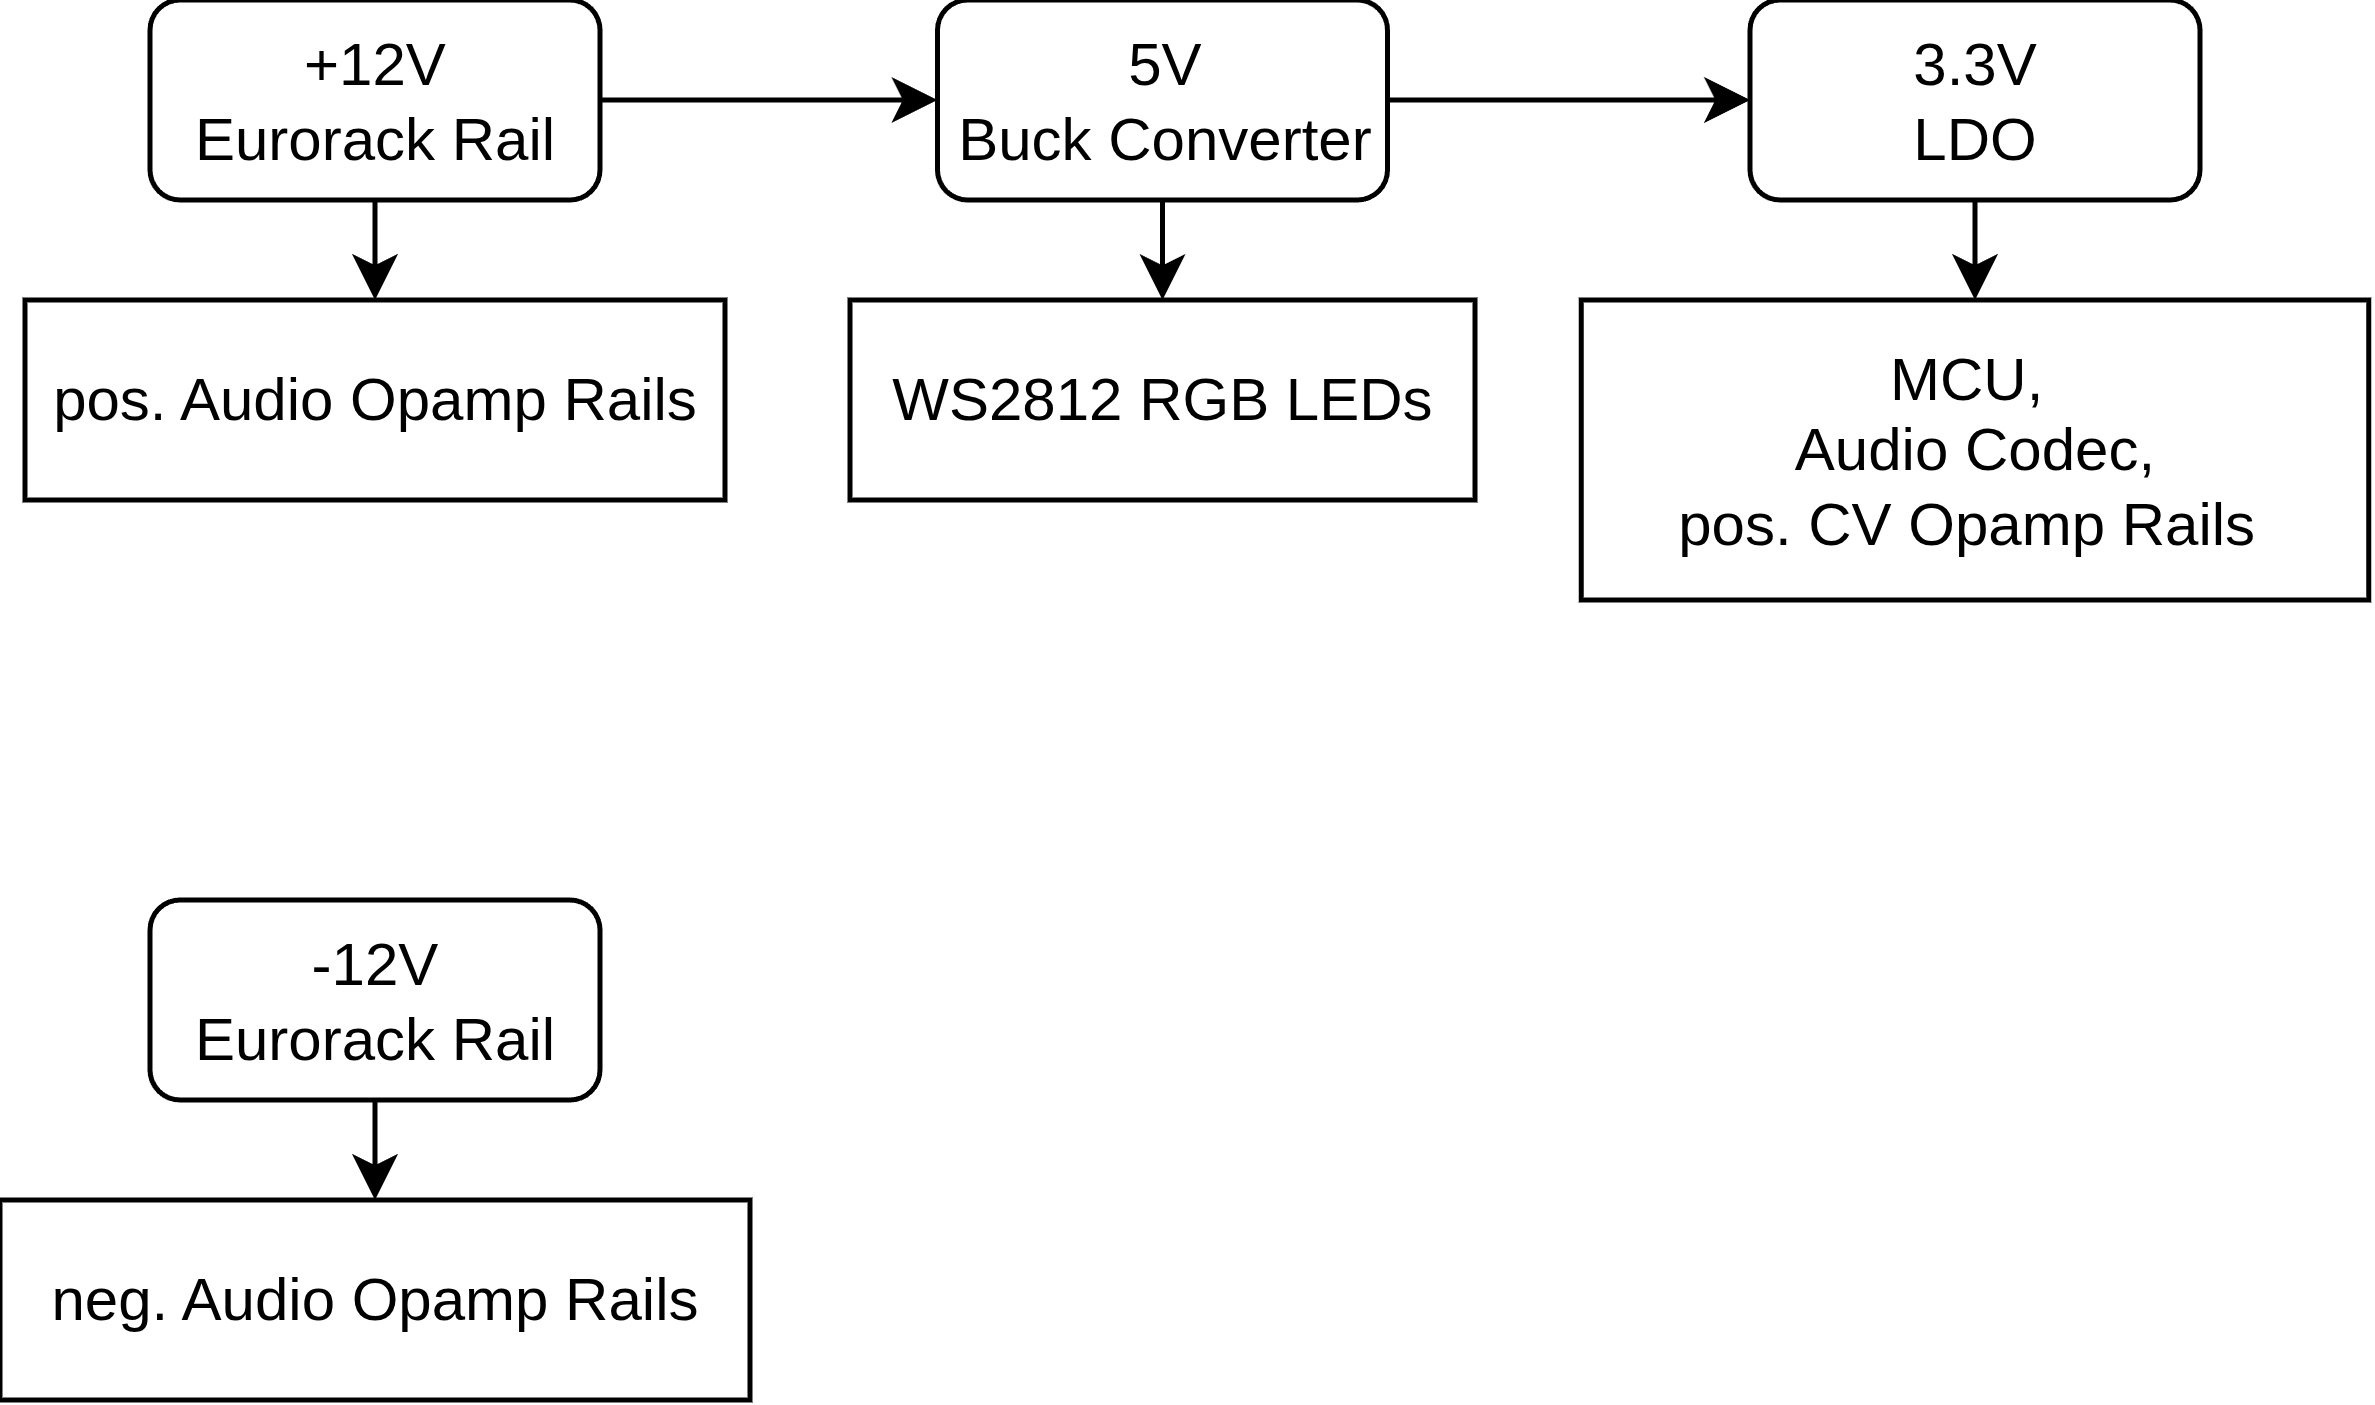

The diagram above was exported from draw.io. Its source (the exported page's mxGraphModel, read from the mxfile embedded in the PNG):
<mxGraphModel dx="1173" dy="689" grid="1" gridSize="10" guides="1" tooltips="1" connect="1" arrows="1" fold="1" page="1" pageScale="1" pageWidth="850" pageHeight="1100" math="0" shadow="0">
  <root>
    <mxCell id="0" />
    <mxCell id="1" parent="0" />
    <mxCell id="8v2witJiCdFrCv5M9M7u-25" edge="1" parent="1" source="8v2witJiCdFrCv5M9M7u-22" style="edgeStyle=orthogonalEdgeStyle;rounded=0;orthogonalLoop=1;jettySize=auto;html=1;exitX=1;exitY=0.5;exitDx=0;exitDy=0;entryX=0;entryY=0.5;entryDx=0;entryDy=0;" target="8v2witJiCdFrCv5M9M7u-24">
      <mxGeometry relative="1" as="geometry" />
    </mxCell>
    <mxCell id="8v2witJiCdFrCv5M9M7u-29" edge="1" parent="1" source="8v2witJiCdFrCv5M9M7u-22" style="edgeStyle=orthogonalEdgeStyle;rounded=0;orthogonalLoop=1;jettySize=auto;html=1;exitX=0.5;exitY=1;exitDx=0;exitDy=0;entryX=0.5;entryY=0;entryDx=0;entryDy=0;" target="8v2witJiCdFrCv5M9M7u-28">
      <mxGeometry relative="1" as="geometry" />
    </mxCell>
    <mxCell id="8v2witJiCdFrCv5M9M7u-22" parent="1" style="rounded=1;whiteSpace=wrap;html=1;" value="+12V&lt;br&gt;Eurorack Rail" vertex="1">
      <mxGeometry height="40" width="90" x="240" y="440" as="geometry" />
    </mxCell>
    <mxCell id="8v2witJiCdFrCv5M9M7u-34" edge="1" parent="1" source="8v2witJiCdFrCv5M9M7u-23" style="edgeStyle=orthogonalEdgeStyle;rounded=0;orthogonalLoop=1;jettySize=auto;html=1;exitX=0.5;exitY=1;exitDx=0;exitDy=0;entryX=0.5;entryY=0;entryDx=0;entryDy=0;" target="8v2witJiCdFrCv5M9M7u-33">
      <mxGeometry relative="1" as="geometry" />
    </mxCell>
    <mxCell id="8v2witJiCdFrCv5M9M7u-23" parent="1" style="rounded=1;whiteSpace=wrap;html=1;" value="-12V&lt;br&gt;Eurorack Rail" vertex="1">
      <mxGeometry height="40" width="90" x="240" y="620" as="geometry" />
    </mxCell>
    <mxCell id="8v2witJiCdFrCv5M9M7u-27" edge="1" parent="1" source="8v2witJiCdFrCv5M9M7u-24" style="edgeStyle=orthogonalEdgeStyle;rounded=0;orthogonalLoop=1;jettySize=auto;html=1;exitX=1;exitY=0.5;exitDx=0;exitDy=0;entryX=0;entryY=0.5;entryDx=0;entryDy=0;" target="8v2witJiCdFrCv5M9M7u-26">
      <mxGeometry relative="1" as="geometry" />
    </mxCell>
    <mxCell id="8v2witJiCdFrCv5M9M7u-31" edge="1" parent="1" source="8v2witJiCdFrCv5M9M7u-24" style="edgeStyle=orthogonalEdgeStyle;rounded=0;orthogonalLoop=1;jettySize=auto;html=1;exitX=0.5;exitY=1;exitDx=0;exitDy=0;entryX=0.5;entryY=0;entryDx=0;entryDy=0;" target="8v2witJiCdFrCv5M9M7u-30">
      <mxGeometry relative="1" as="geometry" />
    </mxCell>
    <mxCell id="8v2witJiCdFrCv5M9M7u-24" parent="1" style="rounded=1;whiteSpace=wrap;html=1;" value="5V&lt;div&gt;Buck Converter&lt;/div&gt;" vertex="1">
      <mxGeometry height="40" width="90" x="397.5" y="440" as="geometry" />
    </mxCell>
    <mxCell id="8v2witJiCdFrCv5M9M7u-35" edge="1" parent="1" source="8v2witJiCdFrCv5M9M7u-26" style="edgeStyle=orthogonalEdgeStyle;rounded=0;orthogonalLoop=1;jettySize=auto;html=1;exitX=0.5;exitY=1;exitDx=0;exitDy=0;entryX=0.5;entryY=0;entryDx=0;entryDy=0;" target="8v2witJiCdFrCv5M9M7u-32">
      <mxGeometry relative="1" as="geometry" />
    </mxCell>
    <mxCell id="8v2witJiCdFrCv5M9M7u-26" parent="1" style="rounded=1;whiteSpace=wrap;html=1;" value="&lt;div&gt;3.3V&lt;/div&gt;&lt;div&gt;LDO&lt;/div&gt;" vertex="1">
      <mxGeometry height="40" width="90" x="560" y="440" as="geometry" />
    </mxCell>
    <mxCell id="8v2witJiCdFrCv5M9M7u-28" parent="1" style="whiteSpace=wrap;html=1;" value="pos.&amp;nbsp;&lt;span style=&quot;background-color: transparent; color: light-dark(rgb(0, 0, 0), rgb(255, 255, 255));&quot;&gt;Audio Opamp Rails&lt;/span&gt;" vertex="1">
      <mxGeometry height="40" width="140" x="215" y="500" as="geometry" />
    </mxCell>
    <mxCell id="8v2witJiCdFrCv5M9M7u-30" parent="1" style="whiteSpace=wrap;html=1;" value="WS2812&amp;nbsp;&lt;span style=&quot;background-color: transparent; color: light-dark(rgb(0, 0, 0), rgb(255, 255, 255));&quot;&gt;RGB LEDs&lt;/span&gt;" vertex="1">
      <mxGeometry height="40" width="125" x="380" y="500" as="geometry" />
    </mxCell>
    <mxCell id="8v2witJiCdFrCv5M9M7u-32" parent="1" style="whiteSpace=wrap;html=1;" value="MCU,&amp;nbsp;&lt;br&gt;&lt;div&gt;Audio Codec,&lt;/div&gt;&lt;div&gt;pos. CV Opamp Rails&amp;nbsp;&lt;/div&gt;" vertex="1">
      <mxGeometry height="60" width="157.5" x="526.25" y="500" as="geometry" />
    </mxCell>
    <mxCell id="8v2witJiCdFrCv5M9M7u-33" parent="1" style="whiteSpace=wrap;html=1;" value="neg.&amp;nbsp;&lt;span style=&quot;background-color: transparent; color: light-dark(rgb(0, 0, 0), rgb(255, 255, 255));&quot;&gt;Audio Opamp Rails&lt;/span&gt;" vertex="1">
      <mxGeometry height="40" width="150" x="210" y="680" as="geometry" />
    </mxCell>
  </root>
</mxGraphModel>